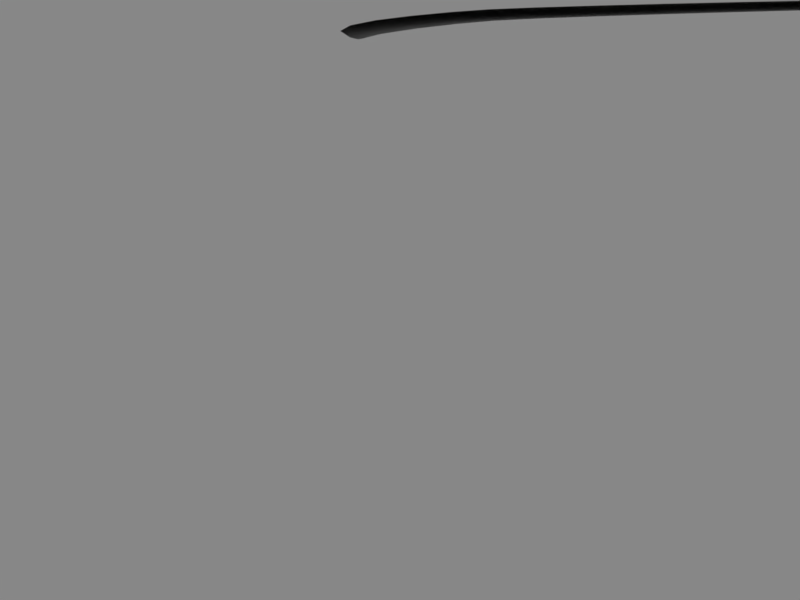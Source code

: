 # Source: road.blend  (saved by Blender 2.79.0; exported with 4.5.12 LTS)
import bpy
from mathutils import Matrix  # noqa: F401  (used for matrix-valued properties, if any)

bpy.ops.wm.read_factory_settings(use_empty=True)
scene = bpy.context.scene
scene.name = 'Scene'

# ---- collections
col_collection_1 = bpy.data.collections.new('Collection 1'); scene.collection.children.link(col_collection_1)

# ---- materials (node trees are filled in below, after node groups)
mat_sol = bpy.data.materials.new('sol')
mat_sol.alpha_threshold = 0.0
mat_sol.use_transparent_shadow = False
mat_sol.preview_render_type = 'FLAT'
mat_sol.roughness = 0.5
mat_material_002 = bpy.data.materials.new('Material.002')
mat_material_002.alpha_threshold = 0.0
mat_material_002.use_transparent_shadow = False
mat_material_002.preview_render_type = 'FLAT'
mat_material_002.roughness = 0.5
mat_material = bpy.data.materials.new('Material')
mat_material.alpha_threshold = 0.0
mat_material.use_transparent_shadow = False
mat_material.diffuse_color = (0.8, 0.08301, 0.6764, 1.0)
mat_material.roughness = 0.5
mat_material_001 = bpy.data.materials.new('Material.001')
mat_material_001.alpha_threshold = 0.0
mat_material_001.use_transparent_shadow = False
mat_material_001.preview_render_type = 'FLAT'
mat_material_001.roughness = 0.5

# ---- material node trees

# ---- world
world_world = bpy.data.worlds.new('World'); scene.world = world_world
world_world.color = (0.05088, 0.05088, 0.05088)
world_world.use_sun_shadow = False
world_world.sun_shadow_jitter_overblur = 0.0
world_world.cycles.sampling_method = 'MANUAL'

# ---- cameras
cam_camera_005 = bpy.data.cameras.new('Camera.005')
cam_camera_005.clip_end = 100.0
cam_camera_005.lens = 35.0
cam_camera_005.sensor_width = 32.0
cam_camera_005.sensor_height = 18.0
cam_camera_005.display_size = 2.0
cam_camera_005.dof.focus_distance = 0.0
cam_camera_005.dof.aperture_fstop = 128.0
cam_camera_005.dof.aperture_blades = 6
cam_camera_003 = bpy.data.cameras.new('Camera.003')
cam_camera_003.clip_end = 100.0
cam_camera_003.lens = 45.0
cam_camera_003.sensor_width = 32.0
cam_camera_003.sensor_height = 18.0
cam_camera_003.display_size = 2.0
cam_camera_003.dof.focus_distance = 0.0
cam_camera_003.dof.aperture_fstop = 128.0
cam_camera_003.dof.aperture_blades = 6
cam_camera = bpy.data.cameras.new('Camera')
cam_camera.clip_end = 100.0
cam_camera.lens = 36.48
cam_camera.sensor_width = 35.44
cam_camera.sensor_height = 18.0
cam_camera.ortho_scale = 7.314
cam_camera.dof.focus_distance = 0.0
cam_camera.dof.aperture_fstop = 128.0
cam_camera_002 = bpy.data.cameras.new('Camera.002')
cam_camera_002.clip_end = 100.0
cam_camera_002.lens = 45.0
cam_camera_002.sensor_width = 35.44
cam_camera_002.sensor_height = 18.0
cam_camera_002.ortho_scale = 7.314
cam_camera_002.dof.focus_distance = 0.0
cam_camera_002.dof.aperture_fstop = 128.0
cam_camera_001 = bpy.data.cameras.new('Camera.001')
cam_camera_001.clip_end = 100.0
cam_camera_001.lens = 36.48
cam_camera_001.sensor_width = 35.44
cam_camera_001.sensor_height = 18.0
cam_camera_001.ortho_scale = 7.314
cam_camera_001.dof.focus_distance = 0.0
cam_camera_001.dof.aperture_fstop = 128.0

# ---- lights
light_lamp = bpy.data.lights.new('Lamp', 'SUN')
light_lamp.transmission_factor = 0.0
light_lamp.cutoff_distance = 30.0
light_lamp.angle = 0.1993
light_lamp.energy = 1.0
light_lamp.shadow_buffer_clip_start = 1.001
light_lamp.shadow_soft_size = 0.1
light_lamp.shadow_cascade_max_distance = 1000.0

# ---- meshes
me_plane_003 = bpy.data.meshes.new('Plane.003')
me_plane_003.from_pydata([(-1.0, -1.0, 0.0), (1.0, -1.0, 0.0), (-1.0, 1.0, 0.0), (1.0, 1.0, 0.0)], [], [(0, 1, 3, 2)])
_uv = me_plane_003.uv_layers.new(name='UVMap')
_uv.uv.foreach_set('vector', [8.109e-05, 8.101e-05, 0.9999, 8.101e-05, 0.9999, 0.9993, 8.101e-05, 0.9993])
me_plane_003.materials.append(mat_sol)
me_plane_003.use_remesh_preserve_volume = False
me_plane_003.use_remesh_preserve_attributes = False
me_plane_003.use_mirror_vertex_groups = False
me_plane_003.update()
me_plane_002 = bpy.data.meshes.new('Plane.002')
me_plane_002.from_pydata([(-1.0, -1.0, 0.0), (1.0, -1.0, 0.0), (-1.0, 1.0, 0.0), (1.0, 1.0, 0.0)], [], [(0, 1, 3, 2)])
_uv = me_plane_002.uv_layers.new(name='UVMap')
_uv.uv.foreach_set('vector', [8.109e-05, 8.101e-05, 0.9999, 8.101e-05, 0.9999, 0.9993, 8.101e-05, 0.9993])
me_plane_002.materials.append(mat_sol)
me_plane_002.use_remesh_preserve_volume = False
me_plane_002.use_remesh_preserve_attributes = False
me_plane_002.use_mirror_vertex_groups = False
me_plane_002.update()
me_plane_001 = bpy.data.meshes.new('Plane.001')
me_plane_001.from_pydata([(-1.0, -1.0, 0.0), (1.0, -1.0, 0.0), (-1.0, 1.0, 0.0), (1.0, 1.0, 0.0)], [], [(0, 1, 3, 2)])
_uv = me_plane_001.uv_layers.new(name='UVMap')
_uv.uv.foreach_set('vector', [0.0, 0.0, 1.0, 0.0, 1.0, 1.0, 0.0, 1.0])
me_plane_001.materials.append(mat_material_002)
me_plane_001.use_remesh_preserve_volume = False
me_plane_001.use_remesh_preserve_attributes = False
me_plane_001.use_mirror_vertex_groups = False
me_plane_001.update()
me_cube = bpy.data.meshes.new('Cube')
me_cube.from_pydata([(-1.0, -1.0, -1.0), (-1.0, -1.0, 1.0), (-1.0, 1.0, -1.0), (-1.0, 1.0, 1.0), (1.0, -1.0, -1.0), (1.0, -1.0, 1.0), (1.0, 1.0, -1.0), (1.0, 1.0, 1.0)], [], [(0, 1, 3, 2), (2, 3, 7, 6), (6, 7, 5, 4), (4, 5, 1, 0), (2, 6, 4, 0), (7, 3, 1, 5)])
me_cube.materials.append(mat_material)
me_cube.use_remesh_preserve_volume = False
me_cube.use_remesh_preserve_attributes = False
me_cube.use_mirror_vertex_groups = False
me_cube.update()
me_plane = bpy.data.meshes.new('Plane')
me_plane.from_pydata([(-1.0, -1.0, 0.0), (1.0, -1.0, 0.0), (-1.0, 1.0, 0.0), (1.0, 1.0, 0.0)], [], [(0, 1, 3, 2)])
_uv = me_plane.uv_layers.new(name='UVMap')
_uv.uv.foreach_set('vector', [0.0001, 9.998e-05, 0.9999, 9.998e-05, 0.9999, 0.9999, 9.998e-05, 0.9999])
_ca = me_plane.color_attributes.new('Col', 'BYTE_COLOR', 'CORNER')
_ca.data.foreach_set('color', [1.0, 1.0, 1.0, 1.0, 1.0, 1.0, 1.0, 1.0, 1.0, 1.0, 1.0, 1.0, 1.0, 1.0, 1.0, 1.0])
me_plane.materials.append(mat_material_001)
me_plane.use_remesh_preserve_volume = False
me_plane.use_remesh_preserve_attributes = False
me_plane.use_mirror_vertex_groups = False
me_plane.update()

# ---- curves / text
cu_beziercurve_001 = bpy.data.curves.new('BezierCurve.001', 'CURVE')
cu_beziercurve_001.dimensions = '2D'
_sp = cu_beziercurve_001.splines.new('BEZIER'); _sp.bezier_points.add(28)
_sp.bezier_points.foreach_set('co', [1.472, 1.194, 0.0, 0.6596, 0.813, 0.0, -0.708, 2.163, 0.0, -1.912, 1.353, 0.0, -2.194, 0.2422, 0.0, -3.077, -0.3297, 0.0, -1.787, -0.6262, 0.0, -0.6305, 0.3682, 0.0, 0.4729, -0.3176, 0.0, 1.584, -0.5082, 0.0, 1.752, -1.345, 0.0, 2.229, -1.883, 0.0, 2.246, -2.65, 0.0, 2.59, -3.086, 0.0, 2.039, -3.843, 0.0, -0.03134, -3.836, 0.0, -1.231, -3.741, 0.0, -2.554, -2.675, 0.0, -2.092, -4.012, 0.0, -3.537, -4.029, 0.0, -0.5646, -3.981, 0.0, -5.235, -3.527, 0.0, -4.85, -1.892, 0.0, -4.041, -0.3307, 0.0, -3.582, 1.561, 0.0, -4.115, 3.564, 0.0, -2.553, 4.886, 0.0, 2.421, 3.373, 0.0, 2.227, 2.12, 0.0])
_sp.bezier_points.foreach_set('handle_left', [1.475, 1.396, 0.0, 1.336, 0.9959, 0.0, -0.2364, 2.39, 0.0, -2.212, 2.065, 0.0, -1.983, 0.4863, 0.0, -3.043, 0.07775, 0.0, -2.121, -0.7698, 0.0, -1.062, 0.01901, 0.0, -0.02061, -0.3643, 0.0, 1.384, -0.3584, 0.0, 1.606, -0.9249, 0.0, 2.069, -1.552, 0.0, 2.189, -2.422, 0.0, 2.548, -2.998, 0.0, 2.548, -3.753, 0.0, 0.7677, -3.896, 0.0, -0.8396, -3.77, 0.0, -2.392, -2.589, 0.0, -1.836, -3.859, 0.0, -3.456, -3.765, 0.0, -0.6463, -3.631, 0.0, -6.425, -5.244, 0.0, -3.227, -1.69, 0.0, -5.041, -0.3307, 0.0, -3.134, 0.6675, 0.0, -4.784, 2.168, 0.0, -3.553, 4.886, 0.0, 1.698, 4.702, 0.0, 2.537, 2.57, 0.0])
_sp.bezier_points.foreach_set('handle_right', [1.47, 1.073, 0.0, 0.1423, 0.6731, 0.0, -1.218, 1.917, 0.0, -1.452, 0.2622, 0.0, -2.591, -0.2182, 0.0, -3.113, -0.756, 0.0, -1.446, -0.4799, 0.0, -0.3208, 0.6189, 0.0, 0.9663, -0.2708, 0.0, 2.038, -0.848, 0.0, 1.827, -1.562, 0.0, 2.37, -2.176, 0.0, 2.304, -2.878, 0.0, 2.804, -3.535, 0.0, 1.53, -3.933, 0.0, -0.4309, -3.805, 0.0, -1.426, -3.726, 0.0, -3.029, -2.927, 0.0, -2.656, -4.349, 0.0, -3.8, -4.884, 0.0, -0.2613, -5.282, 0.0, -4.632, -2.657, 0.0, -5.991, -2.034, 0.0, -2.762, -0.3307, 0.0, -4.033, 2.462, 0.0, -3.683, 4.466, 0.0, -2.053, 4.886, 0.0, 2.727, 2.81, 0.0, 2.027, 1.828, 0.0])
for _p, _l, _r in zip(_sp.bezier_points, ['ALIGNED', 'ALIGNED', 'ALIGNED', 'ALIGNED', 'ALIGNED', 'ALIGNED', 'ALIGNED', 'ALIGNED', 'ALIGNED', 'ALIGNED', 'ALIGNED', 'ALIGNED', 'ALIGNED', 'ALIGNED', 'ALIGNED', 'ALIGNED', 'ALIGNED', 'ALIGNED', 'ALIGNED', 'ALIGNED', 'ALIGNED', 'ALIGNED', 'ALIGNED', 'ALIGNED', 'ALIGNED', 'ALIGNED', 'ALIGNED', 'ALIGNED', 'ALIGNED'], ['ALIGNED', 'ALIGNED', 'ALIGNED', 'ALIGNED', 'ALIGNED', 'ALIGNED', 'ALIGNED', 'ALIGNED', 'ALIGNED', 'ALIGNED', 'ALIGNED', 'ALIGNED', 'ALIGNED', 'ALIGNED', 'ALIGNED', 'ALIGNED', 'ALIGNED', 'ALIGNED', 'ALIGNED', 'ALIGNED', 'ALIGNED', 'ALIGNED', 'ALIGNED', 'ALIGNED', 'ALIGNED', 'ALIGNED', 'ALIGNED', 'ALIGNED', 'ALIGNED']): _p.handle_left_type = _l; _p.handle_right_type = _r
_sp.order_u = 0
_sp.order_v = 0
_sp.resolution_u = 25
_sp.use_cyclic_u = True
cu_beziercurve_001.path_duration = 2500
cu_beziercurve_001.use_path = True
cu_beziercurve_001.use_path_follow = True
cu_beziercurve_001.use_path_clamp = True
cu_beziercurve_001.bevel_resolution = 0
cu_beziercurve_001.resolution_u = 25
cu_beziercurve_001.fill_mode = 'BOTH'
cu_beziercurve = bpy.data.curves.new('BezierCurve', 'CURVE')
cu_beziercurve.dimensions = '2D'
_sp = cu_beziercurve.splines.new('BEZIER'); _sp.bezier_points.add(24)
_sp.bezier_points.foreach_set('co', [1.472, 1.194, 0.0, 0.9364, 0.7023, 0.0, -2.705, 1.722, 0.0, -3.077, -0.3297, 0.0, -2.748, -0.3996, 0.0, -2.092, 0.1919, 0.0, -0.7038, 0.5212, 0.0, 0.4835, -0.3923, 0.0, 1.584, -0.5082, 0.0, 1.183, -1.129, 0.0, 2.06, -1.268, 0.0, 0.601, -1.22, 0.0, -0.3314, -2.886, 0.0, -1.509, -3.781, 0.0, -2.731, -2.747, 0.0, -2.004, -3.801, 0.0, -3.537, -4.029, 0.0, -0.5646, -4.092, 0.0, -5.235, -3.527, 0.0, -4.85, -1.892, 0.0, -4.041, -0.3307, 0.0, -3.582, 1.561, 0.0, -4.115, 3.564, 0.0, -2.553, 4.886, 0.0, 2.425, 3.362, 0.0])
_sp.bezier_points.foreach_set('handle_left', [1.674, 1.817, 0.0, 1.378, 0.7987, 0.0, -2.948, 2.296, 0.0, -2.841, 0.1042, 0.0, -2.912, -0.6481, 0.0, -2.471, -0.04506, 0.0, -1.149, 0.09451, 0.0, -0.009934, -0.4391, 0.0, 1.384, -0.3584, 0.0, 1.037, -0.7096, 0.0, 1.899, -0.9365, 0.0, 0.6677, -1.445, 0.0, -0.5427, -2.383, 0.0, -0.6495, -3.826, 0.0, -1.668, -1.965, 0.0, -1.687, -3.257, 0.0, -3.456, -3.765, 0.0, -0.6463, -3.742, 0.0, -6.425, -5.244, 0.0, -3.227, -1.69, 0.0, -5.041, -0.321, 0.0, -3.134, 0.6675, 0.0, -4.784, 2.168, 0.0, -3.553, 4.886, 0.0, 1.921, 4.391, 0.0])
_sp.bezier_points.foreach_set('handle_right', [1.417, 1.026, 0.0, 0.4944, 0.6059, 0.0, -2.026, 0.116, 0.0, -3.16, -0.4818, 0.0, -2.67, -0.2823, 0.0, -1.712, 0.429, 0.0, -0.416, 0.7968, 0.0, 0.977, -0.3456, 0.0, 2.038, -0.848, 0.0, 1.258, -1.347, 0.0, 2.201, -1.561, 0.0, 0.2587, -0.06404, 0.0, 0.05323, -3.803, 0.0, -2.011, -3.755, 0.0, -3.585, -3.374, 0.0, -2.306, -4.319, 0.0, -3.8, -4.884, 0.0, -0.2613, -5.393, 0.0, -4.632, -2.657, 0.0, -5.991, -2.034, 0.0, -3.274, -0.3381, 0.0, -4.033, 2.462, 0.0, -3.683, 4.466, 0.0, -1.553, 4.886, 0.0, 2.929, 2.331, 0.0])
for _p, _l, _r in zip(_sp.bezier_points, ['ALIGNED', 'ALIGNED', 'ALIGNED', 'ALIGNED', 'ALIGNED', 'ALIGNED', 'ALIGNED', 'ALIGNED', 'ALIGNED', 'ALIGNED', 'ALIGNED', 'ALIGNED', 'ALIGNED', 'ALIGNED', 'ALIGNED', 'ALIGNED', 'ALIGNED', 'ALIGNED', 'ALIGNED', 'ALIGNED', 'ALIGNED', 'ALIGNED', 'ALIGNED', 'ALIGNED', 'ALIGNED'], ['ALIGNED', 'ALIGNED', 'ALIGNED', 'ALIGNED', 'ALIGNED', 'ALIGNED', 'ALIGNED', 'ALIGNED', 'ALIGNED', 'ALIGNED', 'ALIGNED', 'ALIGNED', 'ALIGNED', 'ALIGNED', 'ALIGNED', 'ALIGNED', 'ALIGNED', 'ALIGNED', 'ALIGNED', 'ALIGNED', 'ALIGNED', 'ALIGNED', 'ALIGNED', 'ALIGNED', 'ALIGNED']): _p.handle_left_type = _l; _p.handle_right_type = _r
_sp.order_u = 0
_sp.order_v = 0
_sp.resolution_u = 25
_sp.use_cyclic_u = True
cu_beziercurve.path_duration = 2500
cu_beziercurve.use_path = True
cu_beziercurve.use_path_follow = True
cu_beziercurve.use_path_clamp = True
cu_beziercurve.bevel_resolution = 0
cu_beziercurve.resolution_u = 25
cu_beziercurve.fill_mode = 'BOTH'

# ---- objects
ob_trajetvoiture = bpy.data.objects.new('trajetVoiture', cu_beziercurve_001)
ob_voiture = bpy.data.objects.new('Voiture', None)
ob_camera_004 = bpy.data.objects.new('Camera.004', cam_camera_005)
ob_camera_002 = bpy.data.objects.new('Camera.002', cam_camera_003)
ob_grille = bpy.data.objects.new('grille', me_plane_003)
ob_sol = bpy.data.objects.new('sol', me_plane_002)
ob_plane = bpy.data.objects.new('Plane', me_plane_001)
ob_defaultroadpath = bpy.data.objects.new('defaultRoadPath', cu_beziercurve)
ob_camera = bpy.data.objects.new('Camera', cam_camera)
ob_camera_003 = bpy.data.objects.new('Camera.003', cam_camera_002)
ob_camera_001 = bpy.data.objects.new('Camera.001', cam_camera_001)
ob_cube = bpy.data.objects.new('Cube', me_cube)
ob_roadpart = bpy.data.objects.new('roadPart', me_plane)
ob_lamp = bpy.data.objects.new('Lamp', light_lamp)

# ---- transforms, parenting, visibility, modifiers, constraints
ob_trajetvoiture.location = (3.54, 0.7789, 0.0)
ob_trajetvoiture.scale = (6.689, 6.689, 6.689)
ob_trajetvoiture.hide_viewport = True
ob_trajetvoiture.hide_render = True
ob_trajetvoiture.lineart.crease_threshold = 0.0
ob_voiture.location = (15.44, 11.72, 0.3484)
ob_voiture.rotation_euler = (0.0, -0.0, 0.03142)
ob_voiture.scale = (0.9999, 0.9999, 1.0)
ob_voiture.empty_image_offset = (0.0, 0.0)
ob_voiture.lineart.crease_threshold = 0.0
ob_camera_004.parent = ob_voiture
ob_camera_004.matrix_parent_inverse = Matrix(((1.0, 0.0, 0.0, -17.76), (0.0, 1.0, 0.0, -14.32), (0.0, 0.0, 1.0, -4.953e-05), (0.0, 0.0, 0.0, 1.0)))
ob_camera_004.location = (17.36, 13.92, 2.363)
ob_camera_004.rotation_euler = (0.0, 0.0, -3.927)
ob_camera_004.scale = (0.4687, 0.4687, 0.4687)
ob_camera_004.lineart.crease_threshold = 0.0
ob_camera_002.parent = ob_voiture
ob_camera_002.matrix_parent_inverse = Matrix(((1.0, 0.0, 0.0, -17.76), (0.0, 1.0, 0.0, -14.32), (0.0, 0.0, 1.0, -4.953e-05), (0.0, 0.0, 0.0, 1.0)))
ob_camera_002.location = (17.76, 14.32, 4.953e-05)
ob_camera_002.rotation_euler = (1.274, -1.268e-08, -3.927)
ob_camera_002.scale = (0.4687, 0.4687, 0.4687)
ob_camera_002.lineart.crease_threshold = 0.0
ob_grille.location = (-7.666, 0.0, 0.08)
ob_grille.scale = (70.4, 70.4, 70.4)
ob_grille.hide_viewport = True
ob_grille.hide_render = True
ob_grille.lineart.crease_threshold = 0.0
ob_sol.location = (-7.666, 0.0, -0.08)
ob_sol.scale = (70.4, 70.4, 70.4)
ob_sol.lineart.crease_threshold = 0.0
ob_plane.location = (0.0, 0.0, 1.108)
ob_plane.scale = (0.324, 0.492, 1.0)
ob_plane.hide_viewport = True
ob_plane.hide_render = True
ob_plane.lineart.crease_threshold = 0.0
ob_defaultroadpath.location = (3.54, 0.7789, 0.0)
ob_defaultroadpath.scale = (6.689, 6.689, 6.689)
ob_defaultroadpath.hide_render = True
ob_defaultroadpath.lineart.crease_threshold = 0.0
ob_camera.parent = ob_defaultroadpath
ob_camera.matrix_parent_inverse = Matrix(((-0.1106, 0.1005, 2.633e-08, 0.5189), (3.541e-08, 1.951e-08, 0.1495, -7.797e-07), (0.1005, 0.1106, -3.999e-09, -2.869), (0.0, 0.0, 0.0, 1.0)))
ob_camera.location = (15.48, 11.89, 0.3475)
ob_camera.rotation_euler = (1.285, 0.02008, -3.922)
ob_camera.lock_rotations_4d = False
ob_camera.empty_display_type = 'ARROWS'
ob_camera.color = (0.0, 0.0, 0.0, 0.0)
ob_camera.hide_render = True
ob_camera.display_type = 'WIRE'
ob_camera.lineart.crease_threshold = 0.0
ob_camera_003.location = (8.4, 3.509, 0.35)
ob_camera_003.rotation_euler = (1.274, 0.0, -1.571)
ob_camera_003.lock_rotations_4d = False
ob_camera_003.empty_display_type = 'ARROWS'
ob_camera_003.color = (0.0, 0.0, 0.0, 0.0)
ob_camera_003.display_type = 'WIRE'
ob_camera_003.lineart.crease_threshold = 0.0
ob_camera_001.location = (17.91, 15.61, 0.3484)
ob_camera_001.rotation_euler = (1.285, 0.0, 0.0)
ob_camera_001.lock_rotations_4d = False
ob_camera_001.empty_display_type = 'ARROWS'
ob_camera_001.color = (0.0, 0.0, 0.0, 0.0)
ob_camera_001.display_type = 'WIRE'
ob_camera_001.lineart.crease_threshold = 0.0
ob_cube.location = (17.35, 13.4, 0.3366)
ob_cube.scale = (0.2078, 0.2078, 0.2078)
ob_cube.hide_viewport = True
ob_cube.hide_render = True
ob_cube.lineart.crease_threshold = 0.0
ob_roadpart.location = (3.54, 0.7789, 0.0)
ob_roadpart.scale = (0.324, 0.892, 1.0)
ob_roadpart.lineart.crease_threshold = 0.0
_m = ob_roadpart.modifiers.new('Array', 'ARRAY')
_m.fit_type = 'FIT_LENGTH'
_m.count = 800
_m.fit_length = 1074.0
_m.curve = ob_defaultroadpath
_m.constant_offset_displace = (1.57, 0.0, 0.0)
_m = ob_roadpart.modifiers.new('Curve', 'CURVE')
_m.object = ob_defaultroadpath
ob_lamp.location = (4.076, 1.005, 17.13)
ob_lamp.rotation_euler = (0.6503, 0.05522, 1.866)
ob_lamp.lock_rotations_4d = False
ob_lamp.empty_display_type = 'ARROWS'
ob_lamp.color = (0.0, 0.0, 0.0, 0.0)
ob_lamp.lineart.crease_threshold = 0.0
cam_camera.dof.focus_object = ob_defaultroadpath
cam_camera_002.dof.focus_object = ob_defaultroadpath
cam_camera_001.dof.focus_object = ob_defaultroadpath

# ---- collection membership
col_collection_1.objects.link(ob_trajetvoiture)
col_collection_1.objects.link(ob_voiture)
col_collection_1.objects.link(ob_camera_004)
col_collection_1.objects.link(ob_camera_002)
col_collection_1.objects.link(ob_grille)
col_collection_1.objects.link(ob_sol)
col_collection_1.objects.link(ob_plane)
col_collection_1.objects.link(ob_defaultroadpath)
col_collection_1.objects.link(ob_camera)
col_collection_1.objects.link(ob_camera_003)
col_collection_1.objects.link(ob_camera_001)
col_collection_1.objects.link(ob_cube)
col_collection_1.objects.link(ob_roadpart)
col_collection_1.objects.link(ob_lamp)

# ---- scene / render settings (as saved in the file)
scene.camera = ob_camera_002
scene.frame_start = 1; scene.frame_end = 600; scene.frame_set(0)
scene.render.engine = 'BLENDER_EEVEE_NEXT'
scene.render.image_settings.file_format = 'JPEG'
scene.render.image_settings.color_mode = 'RGB'
scene.render.resolution_x = 1200
scene.render.resolution_y = 900
scene.render.dither_intensity = 0.0
scene.render.use_overwrite = False
scene.cycles.use_denoising = False
scene.cycles.samples = 128
scene.cycles.sampling_pattern = 'TABULATED_SOBOL'
scene.cycles.use_adaptive_sampling = False
scene.cycles.use_light_tree = False
scene.cycles.blur_glossy = 0.0
scene.cycles.sample_clamp_indirect = 0.0
scene.view_settings.view_transform = 'Standard'
bpy.context.view_layer.update()
